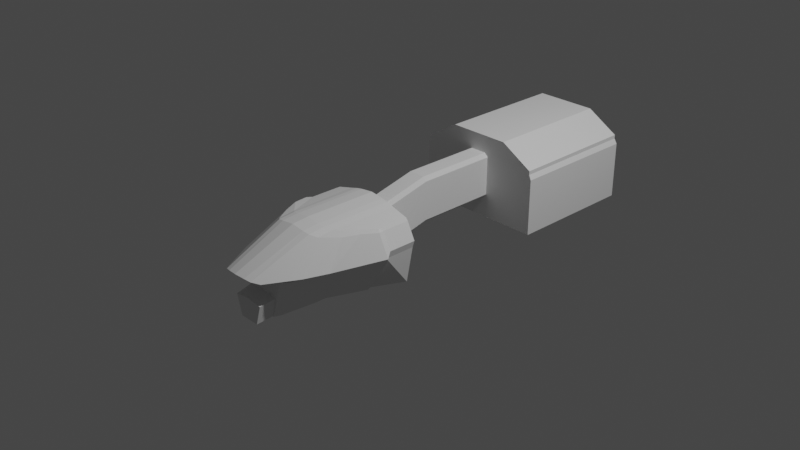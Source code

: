 # Source: Nok.blend  (saved by Blender 3.1.7; exported with 4.5.12 LTS)
import bpy
from mathutils import Matrix  # noqa: F401  (used for matrix-valued properties, if any)

bpy.ops.wm.read_factory_settings(use_empty=True)
scene = bpy.context.scene
scene.name = 'Scene'

# ---- collections
col_collection = bpy.data.collections.new('Collection'); scene.collection.children.link(col_collection)

# ---- world
world_world = bpy.data.worlds.new('World'); scene.world = world_world
world_world.use_nodes = True; world_world.node_tree.nodes.clear()
_N = world_world.node_tree.nodes; _L = world_world.node_tree.links
n0 = _N.new('ShaderNodeOutputWorld'); n0.name = 'World Output'; n0.location = (300, 300)
n1 = _N.new('ShaderNodeBackground'); n1.name = 'Background'; n1.location = (10, 300)
n1.inputs[0].default_value = (0.05088, 0.05088, 0.05088, 1.0)
_L.new(n1.outputs[0], n0.inputs[0])
n0.is_active_output = True
world_world.color = (0.05088, 0.05088, 0.05088)
world_world.use_sun_shadow = False
world_world.sun_shadow_jitter_overblur = 0.0

# ---- cameras
cam_camera = bpy.data.cameras.new('Camera')
cam_camera.clip_end = 100.0
cam_camera.ortho_scale = 7.314

# ---- lights
light_light = bpy.data.lights.new('Light', 'POINT')
light_light.transmission_factor = 0.0
light_light.energy = 1000.0
light_light.shadow_soft_size = 0.1
light_light.shadow_maximum_resolution = 0.006
light_light.use_absolute_resolution = True

# ---- meshes
me_object001 = bpy.data.meshes.new('Object001')
me_object001.from_pydata([(-2.058, 0.438, 0.7355), (-2.453, 0.8558, 0.1637), (-3.056, 0.3542, 0.2015), (-1.447, 0.9583, 0.6544), (-2.057, 1.013, 0.1508), (-3.088, 0.2201, 0.2329), (-3.114, 5.96e-08, 0.2572), (-2.077, 0.2989, 0.7651), (-1.698, 0.8157, 0.6504), (-1.784, 0.438, 0.767), (-1.803, 0.299, 0.7968), (-1.706, 0.5666, 0.7146), (-1.98, 0.5666, 0.6831), (-1.802, 5.96e-08, 0.8335), (-1.105, 0.9726, 0.618), (-1.167, 1.077, 0.6001), (-0.5641, 0.1864, 0.5546), (-0.5641, 0.2689, 0.4722), (-2.958, 0.4869, 0.1541), (-2.575, 0.4624, 0.1507), (-2.607, 0.2887, 0.1821), (-2.634, 5.96e-08, 0.2068), (-2.575, 0.4624, 0.1225), (-2.477, 0.6344, 0.1033), (-2.477, 0.6344, 0.07515), (-2.658, 0.4613, 0.09542), (-2.658, 0.2865, 0.1269), (-2.607, 0.2887, 0.154), (-2.634, 5.96e-08, 0.1786), (-1.968, 0.8845, 0.05763), (-1.778, 1.042, 0.04478), (-1.152, 1.257, 0.03348), (-2.542, 0.6344, 0.04807), (-2.658, 0.2862, -0.759), (-2.658, 0.5399, 0.06818), (-2.542, 0.3253, -0.7672), (-1.968, 0.4028, -0.7672), (-2.658, 5.96e-08, -0.2838), (-2.658, 5.96e-08, 0.1515), (-1.046, 1.201, 0.2045), (-1.168, 1.313, 0.1363), (-1.053, 1.016, 0.5656), (-1.106, 1.208, 0.1542), (-2.658, 0.2704, -0.7475), (-2.658, 0.3807, -0.326), (-2.922, 0.3488, -0.3853), (-2.922, 0.2218, -0.8068), (-2.922, 5.96e-08, -0.3431), (-1.778, 0.4029, -0.7672), (-1.09, 0.6742, -0.7672), (-1.152, 0.7176, -0.7672), (-1.09, 1.153, 0.05142), (-0.5641, 0.2689, -0.3853), (-0.5641, 0.1864, -0.4677), (-2.077, 5.96e-08, 0.8015), (-0.5641, -0.1864, 0.5546), (-2.058, -0.438, 0.7355), (-2.453, -0.8558, 0.1637), (-3.056, -0.3542, 0.2015), (-1.447, -0.9583, 0.6544), (-2.057, -1.013, 0.1508), (-3.088, -0.2201, 0.2329), (-2.077, -0.2989, 0.7651), (-1.698, -0.8157, 0.6504), (-1.784, -0.438, 0.767), (-1.803, -0.299, 0.7968), (-1.706, -0.5666, 0.7146), (-1.98, -0.5666, 0.6831), (-1.105, -0.9726, 0.618), (-1.167, -1.077, 0.6001), (-0.5641, -0.2689, 0.4722), (-2.958, -0.4869, 0.1541), (-2.575, -0.4624, 0.1507), (-2.607, -0.2887, 0.1821), (-2.575, -0.4624, 0.1225), (-2.477, -0.6344, 0.1033), (-2.477, -0.6344, 0.07515), (-2.658, -0.4613, 0.09542), (-2.658, -0.2865, 0.1269), (-2.607, -0.2887, 0.154), (-1.968, -0.8845, 0.05763), (-1.778, -1.042, 0.04478), (-1.152, -1.257, 0.03348), (-2.542, -0.6344, 0.04807), (-2.658, -0.2862, -0.759), (-2.658, -0.5399, 0.06818), (-2.542, -0.3253, -0.7672), (-1.968, -0.4028, -0.7672), (-1.046, -1.201, 0.2045), (-1.168, -1.313, 0.1363), (-1.053, -1.016, 0.5656), (-1.106, -1.208, 0.1542), (-2.658, -0.2704, -0.7475), (-2.658, -0.3807, -0.326), (-2.922, -0.3488, -0.3853), (-2.922, -0.2218, -0.8068), (-1.778, -0.4028, -0.7672), (-1.09, -0.6742, -0.7672), (-1.152, -0.7176, -0.7672), (-1.09, -1.153, 0.05142), (-0.5641, -0.2689, -0.3853), (-0.5641, -0.1864, -0.4677), (-0.5641, 1.201, 0.2045), (-0.5641, 1.016, 0.5656), (-0.5641, 0.299, 0.7968), (-0.5641, 0.438, 0.767), (-0.5641, 5.96e-08, 0.8335), (-0.5641, 0.9952, -0.7672), (-0.5641, 1.153, 0.05142), (-0.5641, 0.9726, 0.618), (-0.5641, 0.6159, 0.7146), (-0.5641, -1.016, 0.5656), (-0.5641, -1.201, 0.2045), (-0.5641, -0.299, 0.7968), (-0.5641, -0.438, 0.767), (-0.5641, -0.9952, -0.7672), (-0.5641, -1.153, 0.05142), (-0.5641, -0.9726, 0.618), (-0.5641, -0.6159, 0.7146), (1.772, 1.426, 0.8096), (1.772, 0.6912, 1.23), (3.989, 1.408, 0.8093), (3.989, 0.6884, 1.23), (0.3819, 0.1864, 0.8428), (0.3819, 0.2689, 0.7604), (1.772, 0.1864, 0.8428), (0.3819, 0.2689, -0.0971), (0.3819, 0.1864, -0.1795), (3.989, 1.408, 0.726), (1.772, 1.426, 0.7263), (3.989, 1.474, 0.619), (1.772, 1.474, -0.6285), (1.772, 1.474, 0.619), (3.989, 1.474, -0.6285), (1.772, 0.1864, -0.1795), (1.772, 0.2689, -0.0971), (1.772, 0.2689, 0.7604), (1.772, -0.6912, 1.23), (1.772, -1.426, 0.8096), (3.989, -0.6884, 1.23), (3.989, -1.408, 0.8093), (0.3819, -0.1864, 0.8428), (1.772, -0.1864, 0.8428), (0.3819, -0.2689, -0.0971), (0.3819, -0.2689, 0.7604), (0.3819, -0.1864, -0.1795), (3.989, -1.408, 0.726), (1.772, -1.426, 0.7263), (3.989, -1.474, 0.619), (3.989, -1.474, -0.6285), (1.772, -1.474, 0.619), (1.772, -1.474, -0.6285), (1.772, -0.1864, -0.1795), (1.772, -0.2689, 0.7604), (1.772, -0.2689, -0.0971), (3.989, -0.5406, -0.6285), (3.989, 0.5406, -0.6285), (3.989, 0.5406, 0.6637), (3.989, -0.5406, 0.6637)], [], [(110, 11, 14, 109), (20, 27, 22, 19), (7, 2, 0), (5, 2, 7), (3, 8, 4), (105, 9, 11, 110), (104, 10, 9, 105), (32, 24, 34), (25, 22, 26), (27, 26, 22), (26, 27, 38), (28, 38, 27), (34, 33, 32), (23, 18, 2, 19), (36, 29, 35), (36, 48, 29), (30, 29, 48), (48, 50, 30), (31, 30, 50), (41, 15, 40, 39), (31, 51, 42, 40), (109, 14, 41, 103), (15, 41, 14), (50, 49, 31), (51, 31, 49), (39, 40, 42), (49, 107, 51), (108, 51, 107), (15, 14, 11, 3), (12, 11, 9, 0), (10, 7, 0, 9), (1, 4, 8), (8, 3, 11, 12), (39, 102, 103, 41), (5, 20, 19, 2), (6, 21, 20, 5), (22, 25, 34, 24), (35, 29, 32, 33), (18, 1, 8, 12, 0, 2), (106, 13, 10, 104), (37, 47, 45, 44), (51, 108, 102, 39), (46, 43, 44, 45), (15, 3, 4, 40), (21, 28, 27, 20), (24, 23, 19, 22), (13, 54, 7, 10), (29, 30, 31, 40, 4), (32, 29, 24), (29, 4, 23), (24, 29, 23), (23, 4, 1), (1, 18, 23), (51, 39, 42), (118, 117, 68, 66), (73, 72, 74, 79), (62, 56, 58), (61, 62, 58), (59, 60, 63), (114, 118, 66, 64), (113, 114, 64, 65), (83, 85, 76), (77, 78, 74), (79, 74, 78), (78, 38, 79), (28, 79, 38), (85, 83, 84), (75, 72, 58, 71), (87, 86, 80), (87, 80, 96), (81, 96, 80), (96, 81, 98), (82, 98, 81), (90, 88, 89, 69), (82, 89, 91, 99), (117, 111, 90, 68), (69, 68, 90), (98, 82, 97), (99, 97, 82), (88, 91, 89), (97, 99, 115), (116, 115, 99), (69, 59, 66, 68), (67, 56, 64, 66), (65, 64, 56, 62), (57, 63, 60), (63, 67, 66, 59), (88, 90, 111, 112), (61, 58, 72, 73), (6, 61, 73, 21), (74, 76, 85, 77), (86, 84, 83, 80), (71, 58, 56, 67, 63, 57), (106, 113, 65, 13), (37, 93, 94, 47), (99, 88, 112, 116), (95, 94, 93, 92), (69, 89, 60, 59), (21, 73, 79, 28), (76, 74, 72, 75), (13, 65, 62, 54), (80, 60, 89, 82, 81), (83, 76, 80), (80, 75, 60), (76, 75, 80), (75, 57, 60), (57, 75, 71), (99, 91, 88), (46, 95, 92, 43), (45, 47, 94, 95, 46), (7, 54, 6, 5), (61, 6, 54, 62), (35, 33, 84, 86, 87, 96, 98, 97, 115, 107, 49, 50, 48, 36), (43, 92, 84, 33), (93, 85, 84, 92), (44, 43, 33, 34), (26, 38, 78, 77, 85, 93, 37, 44, 34, 25), (17, 103, 102), (17, 16, 104, 105), (16, 55, 106, 104), (53, 52, 108, 107), (17, 109, 103), (17, 110, 109), (17, 105, 110), (52, 17, 102, 108), (70, 112, 111), (55, 70, 114, 113), (101, 53, 107, 115), (100, 101, 115, 116), (70, 111, 117), (70, 117, 118), (70, 118, 114), (70, 100, 116, 112), (55, 113, 106), (154, 152, 145, 143), (53, 101, 145, 127), (123, 16, 17, 124), (124, 17, 52, 126, 135, 136), (122, 121, 128, 130, 133, 156, 157), (151, 131, 132, 134, 152, 150), (122, 120, 119, 121), (131, 151, 149, 155, 156, 133), (142, 153, 144, 141), (142, 141, 123, 125), (123, 141, 55, 16), (119, 129, 128, 121), (135, 126, 127, 134), (135, 134, 132, 129, 119, 120, 137, 138, 147, 150, 152, 154, 153, 142, 125, 136), (151, 150, 148, 149), (125, 123, 124, 136), (100, 70, 144, 153, 154, 143), (128, 129, 132, 130), (70, 55, 141, 144), (126, 52, 53, 127), (134, 127, 145, 152), (101, 100, 143, 145), (133, 130, 132, 131), (138, 140, 146, 147), (147, 146, 148, 150), (122, 139, 137, 120), (139, 140, 138, 137), (140, 139, 158, 155, 149, 148, 146), (139, 122, 157, 158)])
_uv = me_object001.uv_layers.new(name='UVMap')
_uv.uv.foreach_set('vector', [0.1446, 0.9803, 0.1443, 0.8443, 0.2266, 0.8145, 0.227, 0.9747, 0.7299, 0.6255, 0.7299, 0.6255, 0.6656, 0.6336, 0.6656, 0.6336, 0.5439, 0.3093, 0.7903, 0.0242, 0.5345, 0.3036, 0.8007, 0.02833, 0.7903, 0.0242, 0.5439, 0.3093, 0.4666, 0.2799, 0.5296, 0.257, 0.5949, 0.07195, 0.1158, 0.9827, 0.115, 0.6273, 0.1341, 0.6435, 0.1349, 0.9817, 0.0719, 0.9855, 0.0711, 0.6186, 0.1022, 0.6217, 0.103, 0.983, 0.6019, 0.6417, 0.6019, 0.6578, 0.6369, 0.6129, 0.666, 0.6129, 0.6656, 0.6336, 0.7307, 0.6129, 0.7299, 0.6255, 0.7307, 0.6129, 0.6656, 0.6336, 0.7307, 0.6129, 0.7299, 0.6255, 0.8368, 0.6129, 0.8368, 0.619, 0.8368, 0.6129, 0.7299, 0.6255, 0.1572, 0.009466, 0.009979, 0.009466, 0.1522, 0.03845, 0.6019, 0.6578, 0.6565, 0.5385, 0.6846, 0.5218, 0.6382, 0.6412, 0.007913, 0.1817, 0.1546, 0.1817, 0.007913, 0.03845, 0.007913, 0.1817, 0.007913, 0.2293, 0.1546, 0.1817, 0.1513, 0.2293, 0.1546, 0.1817, 0.007913, 0.2293, 0.007913, 0.2293, 0.007913, 0.3856, 0.1513, 0.2293, 0.1485, 0.3856, 0.1513, 0.2293, 0.007913, 0.3856, 0.2417, 0.8309, 0.2646, 0.8105, 0.3463, 0.8225, 0.3234, 0.8429, 0.1485, 0.3856, 0.153, 0.401, 0.331, 0.8271, 0.3539, 0.8067, 0.227, 0.9747, 0.2266, 0.8145, 0.2417, 0.8309, 0.2421, 0.9757, 0.2646, 0.8105, 0.2417, 0.8309, 0.2266, 0.8145, 0.007913, 0.3856, 0.007913, 0.401, 0.1485, 0.3856, 0.153, 0.401, 0.1485, 0.3856, 0.007913, 0.401, 0.3234, 0.8429, 0.3539, 0.8067, 0.331, 0.8271, 0.007913, 0.401, 0.007913, 0.5323, 0.153, 0.401, 0.153, 0.5323, 0.153, 0.401, 0.007913, 0.5323, 0.2495, 0.7942, 0.2266, 0.8145, 0.1443, 0.8443, 0.219, 0.7122, 0.1379, 0.5635, 0.1341, 0.6435, 0.115, 0.6273, 0.1188, 0.5473, 0.0711, 0.6186, 0.5423, 0.3334, 0.106, 0.5418, 0.1022, 0.6217, 0.6965, 0.02694, 0.5949, 0.07195, 0.5296, 0.257, 0.1913, 0.6417, 0.219, 0.7122, 0.1341, 0.6435, 0.1379, 0.5635, 0.3234, 0.8429, 0.3237, 0.9858, 0.2421, 0.9757, 0.2417, 0.8309, 0.7553, 0.5062, 0.7299, 0.6255, 0.6656, 0.6336, 0.7057, 0.5142, 0.8368, 0.4997, 0.8368, 0.619, 0.7299, 0.6255, 0.7553, 0.5062, 0.6382, 0.6412, 0.666, 0.6129, 0.6369, 0.6129, 0.6019, 0.6578, 0.007913, 0.03845, 0.1546, 0.1817, 0.1522, 0.03845, 0.009979, 0.009466, 0.6565, 0.5385, 0.6965, 0.02694, 0.1913, 0.6417, 0.1379, 0.5635, 0.5345, 0.3036, 0.6846, 0.5218, 0.008405, 0.9921, 0.007605, 0.6253, 0.0711, 0.6186, 0.0719, 0.9855, 0.9284, 0.4436, 0.8128, 0.3809, 0.8466, 0.3791, 0.9448, 0.427, 0.153, 0.401, 0.153, 0.5323, 0.3237, 0.9858, 0.3234, 0.8429, 0.8708, 0.3196, 0.9753, 0.3508, 0.9448, 0.427, 0.8466, 0.3791, 0.2495, 0.7942, 0.4666, 0.2799, 0.5878, 0.06434, 0.3463, 0.8225, 0.8368, 0.619, 0.8368, 0.619, 0.7299, 0.6255, 0.7299, 0.6255, 0.6019, 0.6578, 0.6019, 0.6578, 0.6382, 0.6412, 0.6382, 0.6412, 0.007605, 0.6253, 0.01143, 0.5453, 0.07487, 0.5387, 0.0711, 0.6186, 0.1546, 0.1817, 0.1513, 0.2293, 0.1485, 0.3856, 0.3539, 0.8067, 0.5878, 0.06434, 0.6019, 0.6417, 0.1546, 0.1817, 0.6019, 0.6578, 0.1546, 0.1817, 0.5878, 0.06434, 0.6019, 0.6578, 0.6019, 0.6578, 0.1546, 0.1817, 0.6019, 0.6578, 0.6019, 0.6578, 0.5878, 0.06434, 0.7266, 0.006319, 0.7266, 0.006319, 0.6565, 0.5385, 0.6019, 0.6578, 0.153, 0.401, 0.3234, 0.8429, 0.331, 0.8271, 0.1446, 0.9803, 0.227, 0.9747, 0.2266, 0.8145, 0.1443, 0.8443, 0.7299, 0.6255, 0.6656, 0.6336, 0.6656, 0.6336, 0.7299, 0.6255, 0.5439, 0.3093, 0.5345, 0.3036, 0.7903, 0.0242, 0.8007, 0.02833, 0.5439, 0.3093, 0.7903, 0.0242, 0.4666, 0.2799, 0.5949, 0.07195, 0.5296, 0.257, 0.1158, 0.9827, 0.1349, 0.9817, 0.1341, 0.6435, 0.115, 0.6273, 0.0719, 0.9855, 0.103, 0.983, 0.1022, 0.6217, 0.0711, 0.6186, 0.6019, 0.6417, 0.6369, 0.6129, 0.6019, 0.6578, 0.666, 0.6129, 0.7307, 0.6129, 0.6656, 0.6336, 0.7299, 0.6255, 0.6656, 0.6336, 0.7307, 0.6129, 0.7307, 0.6129, 0.8368, 0.6129, 0.7299, 0.6255, 0.8368, 0.619, 0.7299, 0.6255, 0.8368, 0.6129, 0.1572, 0.009466, 0.1522, 0.03845, 0.009979, 0.009466, 0.6019, 0.6578, 0.6382, 0.6412, 0.6846, 0.5218, 0.6565, 0.5385, 0.007913, 0.1817, 0.007913, 0.03845, 0.1546, 0.1817, 0.007913, 0.1817, 0.1546, 0.1817, 0.007913, 0.2293, 0.1513, 0.2293, 0.007913, 0.2293, 0.1546, 0.1817, 0.007913, 0.2293, 0.1513, 0.2293, 0.007913, 0.3856, 0.1485, 0.3856, 0.007913, 0.3856, 0.1513, 0.2293, 0.2417, 0.8309, 0.3234, 0.8429, 0.3463, 0.8225, 0.2646, 0.8105, 0.1485, 0.3856, 0.3539, 0.8067, 0.331, 0.8271, 0.153, 0.401, 0.227, 0.9747, 0.2421, 0.9757, 0.2417, 0.8309, 0.2266, 0.8145, 0.2646, 0.8105, 0.2266, 0.8145, 0.2417, 0.8309, 0.007913, 0.3856, 0.1485, 0.3856, 0.007913, 0.401, 0.153, 0.401, 0.007913, 0.401, 0.1485, 0.3856, 0.3234, 0.8429, 0.331, 0.8271, 0.3539, 0.8067, 0.007913, 0.401, 0.153, 0.401, 0.007913, 0.5323, 0.153, 0.5323, 0.007913, 0.5323, 0.153, 0.401, 0.2495, 0.7942, 0.219, 0.7122, 0.1443, 0.8443, 0.2266, 0.8145, 0.1379, 0.5635, 0.1188, 0.5473, 0.115, 0.6273, 0.1341, 0.6435, 0.0711, 0.6186, 0.1022, 0.6217, 0.106, 0.5418, 0.5423, 0.3334, 0.6965, 0.02694, 0.5296, 0.257, 0.5949, 0.07195, 0.1913, 0.6417, 0.1379, 0.5635, 0.1341, 0.6435, 0.219, 0.7122, 0.3234, 0.8429, 0.2417, 0.8309, 0.2421, 0.9757, 0.3237, 0.9858, 0.7553, 0.5062, 0.7057, 0.5142, 0.6656, 0.6336, 0.7299, 0.6255, 0.8368, 0.4997, 0.7553, 0.5062, 0.7299, 0.6255, 0.8368, 0.619, 0.6382, 0.6412, 0.6019, 0.6578, 0.6369, 0.6129, 0.666, 0.6129, 0.007913, 0.03845, 0.009979, 0.009466, 0.1522, 0.03845, 0.1546, 0.1817, 0.6565, 0.5385, 0.6846, 0.5218, 0.5345, 0.3036, 0.1379, 0.5635, 0.1913, 0.6417, 0.6965, 0.02694, 0.008405, 0.9921, 0.0719, 0.9855, 0.0711, 0.6186, 0.007605, 0.6253, 0.9284, 0.4436, 0.9448, 0.427, 0.8466, 0.3791, 0.8128, 0.3809, 0.153, 0.401, 0.3234, 0.8429, 0.3237, 0.9858, 0.153, 0.5323, 0.8708, 0.3196, 0.8466, 0.3791, 0.9448, 0.427, 0.9753, 0.3508, 0.2495, 0.7942, 0.3463, 0.8225, 0.5878, 0.06434, 0.4666, 0.2799, 0.8368, 0.619, 0.7299, 0.6255, 0.7299, 0.6255, 0.8368, 0.619, 0.6019, 0.6578, 0.6382, 0.6412, 0.6382, 0.6412, 0.6019, 0.6578, 0.007605, 0.6253, 0.0711, 0.6186, 0.07487, 0.5387, 0.01143, 0.5453, 0.1546, 0.1817, 0.5878, 0.06434, 0.3539, 0.8067, 0.1485, 0.3856, 0.1513, 0.2293, 0.6019, 0.6417, 0.6019, 0.6578, 0.1546, 0.1817, 0.1546, 0.1817, 0.6019, 0.6578, 0.5878, 0.06434, 0.6019, 0.6578, 0.6019, 0.6578, 0.1546, 0.1817, 0.6019, 0.6578, 0.7266, 0.006319, 0.5878, 0.06434, 0.7266, 0.006319, 0.6019, 0.6578, 0.6565, 0.5385, 0.153, 0.401, 0.331, 0.8271, 0.3234, 0.8429, 0.8708, 0.3196, 0.8708, 0.3196, 0.9753, 0.3508, 0.9753, 0.3508, 0.8466, 0.3791, 0.8128, 0.3809, 0.8466, 0.3791, 0.8708, 0.3196, 0.8708, 0.3196, 0.5439, 0.3093, 0.01143, 0.5453, 0.8368, 0.4997, 0.8007, 0.02833, 0.7553, 0.5062, 0.8368, 0.4997, 0.01143, 0.5453, 0.07487, 0.5387, 0.007913, 0.03845, 0.009979, 0.009466, 0.009979, 0.009466, 0.007913, 0.03845, 0.007913, 0.1817, 0.007913, 0.2293, 0.007913, 0.3856, 0.007913, 0.401, 0.007913, 0.5323, 0.007913, 0.5323, 0.007913, 0.401, 0.007913, 0.3856, 0.007913, 0.2293, 0.007913, 0.1817, 0.9753, 0.3508, 0.9753, 0.3508, 0.009979, 0.009466, 0.009979, 0.009466, 0.9448, 0.427, 0.1572, 0.009466, 0.009979, 0.009466, 0.9753, 0.3508, 0.9448, 0.427, 0.9753, 0.3508, 0.009979, 0.009466, 0.1572, 0.009466, 0.7307, 0.6129, 0.8368, 0.6129, 0.7307, 0.6129, 0.666, 0.6129, 0.6369, 0.6129, 0.9448, 0.427, 0.9284, 0.4436, 0.9448, 0.427, 0.1572, 0.009466, 0.666, 0.6129, 0.1913, 0.9083, 0.2421, 0.9757, 0.3237, 0.9858, 0.1085, 0.9092, 0.09066, 0.9131, 0.0719, 0.9855, 0.103, 0.983, 0.09066, 0.9131, 0.06862, 0.9192, 0.008405, 0.9921, 0.0719, 0.9855, 0.04691, 0.5745, 0.178, 0.76, 0.153, 0.5323, 0.007913, 0.5323, 0.1972, 0.9016, 0.227, 0.9747, 0.2421, 0.9757, 0.1379, 0.9018, 0.1349, 0.9817, 0.227, 0.9747, 0.1085, 0.9092, 0.103, 0.983, 0.1349, 0.9817, 0.178, 0.76, 0.1993, 0.8102, 0.3237, 0.9858, 0.153, 0.5323, 0.1999, 0.8102, 0.3237, 0.9858, 0.2421, 0.9757, 0.09321, 0.9129, 0.1127, 0.909, 0.1158, 0.9827, 0.0719, 0.9855, 0.04702, 0.5745, 0.04691, 0.5745, 0.007913, 0.5323, 0.007913, 0.5323, 0.1785, 0.7599, 0.04702, 0.5745, 0.007913, 0.5323, 0.153, 0.5323, 0.1933, 0.908, 0.2421, 0.9757, 0.227, 0.9747, 0.1988, 0.9014, 0.227, 0.9747, 0.1446, 0.9803, 0.1424, 0.9014, 0.1446, 0.9803, 0.1158, 0.9827, 0.1999, 0.8102, 0.1785, 0.7599, 0.153, 0.5323, 0.3237, 0.9858, 0.09321, 0.9129, 0.0719, 0.9855, 0.008405, 0.9921, 0.4661, 0.2428, 0.4646, 0.2659, 0.7427, 0.2669, 0.7437, 0.2427, 0.9359, 0.3224, 0.9359, 0.3224, 0.7427, 0.2669, 0.7427, 0.2669, 0.7444, 0.04655, 0.936, 0.1011, 0.9352, 0.1261, 0.7437, 0.06921, 0.7437, 0.06921, 0.9352, 0.1261, 0.9359, 0.2998, 0.7437, 0.2427, 0.4661, 0.2428, 0.4668, 0.06935, 0.255, 0.3083, 0.1373, 0.2396, 0.1373, 0.226, 0.1266, 0.2086, 0.1266, 0.004964, 0.1266, 0.004964, 0.1908, 0.1566, 0.1266, 0.004964, 0.1266, 0.004964, 0.1266, 0.2086, 0.3371, 0.07825, 0.3357, 0.07499, 0.1266, 0.2086, 0.4026, 0.9239, 0.3392, 0.8938, 0.315, 0.6486, 0.3777, 0.6718, 0.6142, 0.3134, 0.6142, 0.3134, 0.1234, 0.3134, 0.1234, 0.3134, 0.1234, 0.3134, 0.1234, 0.3134, 0.4681, 0.04548, 0.4668, 0.06935, 0.7437, 0.06921, 0.7444, 0.04655, 0.4681, 0.04548, 0.7444, 0.04655, 0.7444, 0.04655, 0.4681, 0.04548, 0.7444, 0.04655, 0.7444, 0.04655, 0.936, 0.1011, 0.936, 0.1011, 0.0136, 0.644, 0.01404, 0.6176, 0.7119, 0.6178, 0.3959, 0.6474, 0.4661, 0.2428, 0.7437, 0.2427, 0.7427, 0.2669, 0.4646, 0.2659, 0.3236, 0.0917, 0.3357, 0.07499, 0.1266, 0.2086, 0.1344, 0.2261, 0.1344, 0.2397, 0.2545, 0.3084, 0.2545, 0.3084, 0.1344, 0.2397, 0.1344, 0.2261, 0.1266, 0.2086, 0.3371, 0.07825, 0.3236, 0.0917, 0.3236, 0.2317, 0.3371, 0.2451, 0.3371, 0.2451, 0.3236, 0.2317, 0.731, 0.9794, 0.9823, 0.9794, 0.9823, 0.3993, 0.731, 0.3993, 0.4681, 0.04548, 0.7444, 0.04655, 0.7437, 0.06921, 0.4668, 0.06935, 0.9359, 0.2998, 0.9352, 0.1261, 0.7437, 0.06921, 0.4668, 0.06935, 0.4661, 0.2428, 0.7437, 0.2427, 0.3148, 0.6221, 0.01404, 0.6176, 0.01367, 0.5809, 0.1413, 0.5772, 0.9352, 0.1261, 0.936, 0.1011, 0.7444, 0.04655, 0.7437, 0.06921, 0.7437, 0.2427, 0.9359, 0.2998, 0.9359, 0.3224, 0.7427, 0.2669, 0.4646, 0.2659, 0.7427, 0.2669, 0.7427, 0.2669, 0.4646, 0.2659, 0.9359, 0.3224, 0.9359, 0.2998, 0.7437, 0.2427, 0.7427, 0.2669, 0.731, 0.3993, 0.9823, 0.8736, 0.9823, 0.9794, 0.731, 0.9794, 0.315, 0.6486, 0.7129, 0.6444, 0.3148, 0.6221, 0.01404, 0.6176, 0.01404, 0.6176, 0.3148, 0.6221, 0.1413, 0.5772, 0.01367, 0.5809, 0.7204, 0.9106, 0.4026, 0.9239, 0.01796, 0.9125, 0.3211, 0.924, 0.3836, 0.8938, 0.3959, 0.6474, 0.3346, 0.6719, 0.3211, 0.924, 0.1373, 0.2396, 0.255, 0.3083, 0.1908, 0.1566, 0.1266, 0.004964, 0.1266, 0.004964, 0.1266, 0.2086, 0.1373, 0.226, 0.255, 0.3083, 0.255, 0.3083, 0.1908, 0.1566, 0.1908, 0.1566])
me_object001.use_remesh_fix_poles = True
me_object001.use_remesh_preserve_attributes = False
me_object001.use_mirror_x = True
me_object001.update()
me_object001.normals_split_custom_set([tuple(v) for v in zip(*[iter([0.007361, -0.251, -0.968, 0.007361, -0.251, -0.968, 0.007361, -0.251, -0.968, 0.007361, -0.251, -0.968, 0.983, -0.1835, 0.0, 0.983, -0.1835, 0.0, 0.983, -0.1835, 0.0, 0.983, -0.1835, 0.0, 0.4736, -0.2447, -0.8461, 0.4736, -0.2447, -0.8461, 0.4736, -0.2447, -0.8461, 0.462, -0.3069, -0.8321, 0.462, -0.3069, -0.8321, 0.462, -0.3069, -0.8321, 0.4104, -0.7076, -0.5752, 0.4104, -0.7076, -0.5752, 0.4104, -0.7076, -0.5752, 0.006791, -0.325, -0.9457, 0.006791, -0.325, -0.9457, 0.006791, -0.325, -0.9457, 0.006791, -0.325, -0.9457, 3.537e-07, -0.2097, -0.9778, 3.537e-07, -0.2097, -0.9778, 3.537e-07, -0.2097, -0.9778, 3.537e-07, -0.2097, -0.9778, 0.3204, -0.5568, -0.7664, 0.3204, -0.5568, -0.7664, 0.3204, -0.5568, -0.7664, 0.3069, -0.1685, -0.9367, 0.3069, -0.1685, -0.9367, 0.3069, -0.1685, -0.9367, 0.4643, -0.2409, -0.8523, 0.4643, -0.2409, -0.8523, 0.4643, -0.2409, -0.8523, 0.4711, -0.07557, -0.8788, 0.4711, -0.07557, -0.8788, 0.4711, -0.07557, -0.8788, 0.736, -0.124, -0.6655, 0.736, -0.124, -0.6655, 0.736, -0.124, -0.6655, 0.6381, -0.7361, 0.2258, 0.6381, -0.7361, 0.2258, 0.6381, -0.7361, 0.2258, 0.02662, 0.2811, 0.9593, 0.02662, 0.2811, 0.9593, 0.02662, 0.2811, 0.9593, 0.02662, 0.2811, 0.9593, 0.1158, -0.8577, 0.5009, 0.1158, -0.8577, 0.5009, 0.1158, -0.8577, 0.5009, 0.00029, -0.8635, 0.5043, 0.00029, -0.8635, 0.5043, 0.00029, -0.8635, 0.5043, 0.5688, -0.6463, 0.5088, 0.5688, -0.6463, 0.5088, 0.5688, -0.6463, 0.5088, 0.3675, -0.7308, 0.5753, 0.3675, -0.7308, 0.5753, 0.3675, -0.7308, 0.5753, 0.2832, -0.7953, 0.5361, 0.2832, -0.7953, 0.5361, 0.2832, -0.7953, 0.5361, -0.507, -0.7666, -0.3941, -0.507, -0.7666, -0.3941, -0.507, -0.7666, -0.3941, -0.507, -0.7666, -0.3941, -0.8642, -0.4872, 0.1257, -0.8642, -0.4872, 0.1257, -0.8642, -0.4872, 0.1257, -0.8642, -0.4872, 0.1257, 1.489e-07, -0.7698, -0.6383, 1.489e-07, -0.7698, -0.6383, 1.489e-07, -0.7698, -0.6383, 1.489e-07, -0.7698, -0.6383, -0.4592, -0.4056, -0.7904, -0.4592, -0.4056, -0.7904, -0.4592, -0.4056, -0.7904, -0.5041, -0.7161, 0.4827, -0.5041, -0.7161, 0.4827, -0.5041, -0.7161, 0.4827, -0.85, -0.4548, 0.2658, -0.85, -0.4548, 0.2658, -0.85, -0.4548, 0.2658, -0.6388, -0.2515, 0.7271, -0.6388, -0.2515, 0.7271, -0.6388, -0.2515, 0.7271, 0.4661, -0.7639, 0.4464, 0.4661, -0.7639, 0.4464, 0.4661, -0.7639, 0.4464, 1.699e-08, -0.982, 0.1888, 1.699e-08, -0.982, 0.1888, 1.699e-08, -0.982, 0.1888, -0.1004, -0.1156, -0.9882, -0.1004, -0.1156, -0.9882, -0.1004, -0.1156, -0.9882, -0.1004, -0.1156, -0.9882, 0.103, -0.4281, -0.8978, 0.103, -0.4281, -0.8978, 0.103, -0.4281, -0.8978, 0.103, -0.4281, -0.8978, 0.1116, -0.2221, -0.9686, 0.1116, -0.2221, -0.9686, 0.1116, -0.2221, -0.9686, 0.1116, -0.2221, -0.9686, 0.2993, -0.7938, -0.5294, 0.2993, -0.7938, -0.5294, 0.2993, -0.7938, -0.5294, 0.1328, -0.2513, -0.9588, 0.1328, -0.2513, -0.9588, 0.1328, -0.2513, -0.9588, 0.1328, -0.2513, -0.9588, 2.287e-07, -0.8898, -0.4564, 2.287e-07, -0.8898, -0.4564, 2.287e-07, -0.8898, -0.4564, 2.287e-07, -0.8898, -0.4564, 0.06944, 0.1857, 0.9802, 0.06944, 0.1857, 0.9802, 0.06944, 0.1857, 0.9802, 0.06944, 0.1857, 0.9802, 0.09835, 0.08508, 0.9915, 0.09835, 0.08508, 0.9915, 0.09835, 0.08508, 0.9915, 0.09835, 0.08508, 0.9915, 0.2474, -0.3635, -0.8981, 0.2474, -0.3635, -0.8981, 0.2474, -0.3635, -0.8981, 0.2474, -0.3635, -0.8981, 0.3644, -0.8708, 0.3301, 0.3644, -0.8708, 0.3301, 0.3644, -0.8708, 0.3301, 0.3644, -0.8708, 0.3301, 0.4265, -0.5656, -0.7058, 0.4265, -0.5656, -0.7058, 0.4265, -0.5656, -0.7058, 0.4265, -0.5656, -0.7058, 0.4265, -0.5656, -0.7058, 0.4265, -0.5656, -0.7058, 9.482e-08, -0.1218, -0.9926, 9.482e-08, -0.1218, -0.9926, 9.482e-08, -0.1218, -0.9926, 9.482e-08, -0.1218, -0.9926, 0.2242, -0.1121, -0.9681, 0.2242, -0.1121, -0.9681, 0.2242, -0.1121, -0.9681, 0.2242, -0.1121, -0.9681, 1.4e-07, -0.9531, 0.3027, 1.4e-07, -0.9531, 0.3027, 1.4e-07, -0.9531, 0.3027, 1.4e-07, -0.9531, 0.3027, 0.08549, -0.9591, 0.27, 0.08549, -0.9591, 0.27, 0.08549, -0.9591, 0.27, 0.08549, -0.9591, 0.27, 0.2806, -0.8558, -0.4346, 0.2806, -0.8558, -0.4346, 0.2806, -0.8558, -0.4346, 0.2806, -0.8558, -0.4346, 0.9958, -0.09102, 0.0, 0.9958, -0.09102, 0.0, 0.9958, -0.09102, 0.0, 0.9958, -0.09102, 0.0, 0.8698, -0.4935, -6.682e-07, 0.8698, -0.4935, -6.682e-07, 0.8698, -0.4935, -6.682e-07, 0.8698, -0.4935, -6.682e-07, 0.1145, -0.1204, -0.9861, 0.1145, -0.1204, -0.9861, 0.1145, -0.1204, -0.9861, 0.1145, -0.1204, -0.9861, 0.3076, -0.7471, 0.5893, 0.3076, -0.7471, 0.5893, 0.3076, -0.7471, 0.5893, 0.3076, -0.7471, 0.5893, 0.3076, -0.7471, 0.5893, 0.2939, -0.6475, -0.7031, 0.2939, -0.6475, -0.7031, 0.2939, -0.6475, -0.7031, 0.2856, -0.4242, 0.8593, 0.2856, -0.4242, 0.8593, 0.2856, -0.4242, 0.8593, 0.441, -0.8975, -3.727e-06, 0.441, -0.8975, -3.727e-06, 0.441, -0.8975, -3.727e-06, 0.1406, -0.275, 0.9511, 0.1406, -0.275, 0.9511, 0.1406, -0.275, 0.9511, 0.1849, -0.2777, 0.9427, 0.1849, -0.2777, 0.9427, 0.1849, -0.2777, 0.9427, -0.4125, -0.8277, 0.3805, -0.4125, -0.8277, 0.3805, -0.4125, -0.8277, 0.3805, 0.007361, 0.251, -0.968, 0.007361, 0.251, -0.968, 0.007361, 0.251, -0.968, 0.007361, 0.251, -0.968, 0.983, 0.1834, 0.0, 0.983, 0.1834, 0.0, 0.983, 0.1834, 0.0, 0.983, 0.1834, 0.0, 0.4736, 0.2447, -0.8461, 0.4736, 0.2447, -0.8461, 0.4736, 0.2447, -0.8461, 0.462, 0.3069, -0.8321, 0.462, 0.3069, -0.8321, 0.462, 0.3069, -0.8321, 0.4104, 0.7076, -0.5752, 0.4104, 0.7076, -0.5752, 0.4104, 0.7076, -0.5752, 0.006791, 0.325, -0.9457, 0.006791, 0.325, -0.9457, 0.006791, 0.325, -0.9457, 0.006791, 0.325, -0.9457, 6.398e-07, 0.2097, -0.9778, 6.398e-07, 0.2097, -0.9778, 6.398e-07, 0.2097, -0.9778, 6.398e-07, 0.2097, -0.9778, 0.3204, 0.5568, -0.7664, 0.3204, 0.5568, -0.7664, 0.3204, 0.5568, -0.7664, 0.3069, 0.1685, -0.9367, 0.3069, 0.1685, -0.9367, 0.3069, 0.1685, -0.9367, 0.4643, 0.2409, -0.8523, 0.4643, 0.2409, -0.8523, 0.4643, 0.2409, -0.8523, 0.4711, 0.07557, -0.8788, 0.4711, 0.07557, -0.8788, 0.4711, 0.07557, -0.8788, 0.736, 0.124, -0.6655, 0.736, 0.124, -0.6655, 0.736, 0.124, -0.6655, 0.6381, 0.7361, 0.2258, 0.6381, 0.7361, 0.2258, 0.6381, 0.7361, 0.2258, 0.02662, -0.2811, 0.9593, 0.02662, -0.2811, 0.9593, 0.02662, -0.2811, 0.9593, 0.02662, -0.2811, 0.9593, 0.1158, 0.8577, 0.5009, 0.1158, 0.8577, 0.5009, 0.1158, 0.8577, 0.5009, 0.0002908, 0.8635, 0.5043, 0.0002908, 0.8635, 0.5043, 0.0002908, 0.8635, 0.5043, 0.5688, 0.6463, 0.5088, 0.5688, 0.6463, 0.5088, 0.5688, 0.6463, 0.5088, 0.3675, 0.7308, 0.5753, 0.3675, 0.7308, 0.5753, 0.3675, 0.7308, 0.5753, 0.2832, 0.7953, 0.5361, 0.2832, 0.7953, 0.5361, 0.2832, 0.7953, 0.5361, -0.507, 0.7666, -0.3941, -0.507, 0.7666, -0.3941, -0.507, 0.7666, -0.3941, -0.507, 0.7666, -0.3941, -0.8642, 0.4872, 0.1257, -0.8642, 0.4872, 0.1257, -0.8642, 0.4872, 0.1257, -0.8642, 0.4872, 0.1257, 7.978e-07, 0.7698, -0.6383, 7.978e-07, 0.7698, -0.6383, 7.978e-07, 0.7698, -0.6383, 7.978e-07, 0.7698, -0.6383, -0.4592, 0.4056, -0.7904, -0.4592, 0.4056, -0.7904, -0.4592, 0.4056, -0.7904, -0.5041, 0.7161, 0.4827, -0.5041, 0.7161, 0.4827, -0.5041, 0.7161, 0.4827, -0.85, 0.4548, 0.2658, -0.85, 0.4548, 0.2658, -0.85, 0.4548, 0.2658, -0.6388, 0.2515, 0.7271, -0.6388, 0.2515, 0.7271, -0.6388, 0.2515, 0.7271, 0.4661, 0.7639, 0.4464, 0.4661, 0.7639, 0.4464, 0.4661, 0.7639, 0.4464, 1.359e-06, 0.982, 0.1888, 1.359e-06, 0.982, 0.1888, 1.359e-06, 0.982, 0.1888, -0.1004, 0.1156, -0.9882, -0.1004, 0.1156, -0.9882, -0.1004, 0.1156, -0.9882, -0.1004, 0.1156, -0.9882, 0.103, 0.4281, -0.8978, 0.103, 0.4281, -0.8978, 0.103, 0.4281, -0.8978, 0.103, 0.4281, -0.8978, 0.1116, 0.2221, -0.9686, 0.1116, 0.2221, -0.9686, 0.1116, 0.2221, -0.9686, 0.1116, 0.2221, -0.9686, 0.2993, 0.7938, -0.5294, 0.2993, 0.7938, -0.5294, 0.2993, 0.7938, -0.5294, 0.1328, 0.2513, -0.9588, 0.1328, 0.2513, -0.9588, 0.1328, 0.2513, -0.9588, 0.1328, 0.2513, -0.9588, 1.096e-06, 0.8898, -0.4564, 1.096e-06, 0.8898, -0.4564, 1.096e-06, 0.8898, -0.4564, 1.096e-06, 0.8898, -0.4564, 0.06944, -0.1857, 0.9802, 0.06944, -0.1857, 0.9802, 0.06944, -0.1857, 0.9802, 0.06944, -0.1857, 0.9802, 0.09835, -0.08508, 0.9915, 0.09835, -0.08508, 0.9915, 0.09835, -0.08508, 0.9915, 0.09835, -0.08508, 0.9915, 0.2474, 0.3635, -0.8981, 0.2474, 0.3635, -0.8981, 0.2474, 0.3635, -0.8981, 0.2474, 0.3635, -0.8981, 0.3644, 0.8708, 0.3301, 0.3644, 0.8708, 0.3301, 0.3644, 0.8708, 0.3301, 0.3644, 0.8708, 0.3301, 0.4265, 0.5656, -0.7058, 0.4265, 0.5656, -0.7058, 0.4265, 0.5656, -0.7058, 0.4265, 0.5656, -0.7058, 0.4265, 0.5656, -0.7058, 0.4265, 0.5656, -0.7058, 1.997e-07, 0.1218, -0.9926, 1.997e-07, 0.1218, -0.9926, 1.997e-07, 0.1218, -0.9926, 1.997e-07, 0.1218, -0.9926, 0.2242, 0.1121, -0.9681, 0.2242, 0.1121, -0.9681, 0.2242, 0.1121, -0.9681, 0.2242, 0.1121, -0.9681, 1.259e-06, 0.9531, 0.3027, 1.259e-06, 0.9531, 0.3027, 1.259e-06, 0.9531, 0.3027, 1.259e-06, 0.9531, 0.3027, 0.08549, 0.9591, 0.27, 0.08549, 0.9591, 0.27, 0.08549, 0.9591, 0.27, 0.08549, 0.9591, 0.27, 0.2806, 0.8558, -0.4346, 0.2806, 0.8558, -0.4346, 0.2806, 0.8558, -0.4346, 0.2806, 0.8558, -0.4346, 0.9958, 0.09102, 0.0, 0.9958, 0.09102, 0.0, 0.9958, 0.09102, 0.0, 0.9958, 0.09102, 0.0, 0.8698, 0.4935, 0.0, 0.8698, 0.4935, 0.0, 0.8698, 0.4935, 0.0, 0.8698, 0.4935, 0.0, 0.1145, 0.1204, -0.9861, 0.1145, 0.1204, -0.9861, 0.1145, 0.1204, -0.9861, 0.1145, 0.1204, -0.9861, 0.3076, 0.7471, 0.5893, 0.3076, 0.7471, 0.5893, 0.3076, 0.7471, 0.5893, 0.3076, 0.7471, 0.5893, 0.3076, 0.7471, 0.5893, 0.2939, 0.6475, -0.7031, 0.2939, 0.6475, -0.7031, 0.2939, 0.6475, -0.7031, 0.2856, 0.4242, 0.8593, 0.2856, 0.4242, 0.8593, 0.2856, 0.4242, 0.8593, 0.441, 0.8975, -3.727e-06, 0.441, 0.8975, -3.727e-06, 0.441, 0.8975, -3.727e-06, 0.1406, 0.275, 0.9511, 0.1406, 0.275, 0.9511, 0.1406, 0.275, 0.9511, 0.1849, 0.2777, 0.9427, 0.1849, 0.2777, 0.9427, 0.1849, 0.2777, 0.9427, -0.4125, 0.8277, 0.3805, -0.4125, 0.8277, 0.3805, -0.4125, 0.8277, 0.3805, -0.2192, -8.213e-08, 0.9757, -0.2192, -8.213e-08, 0.9757, -0.2192, -8.213e-08, 0.9757, -0.2192, -8.213e-08, 0.9757, 1.0, -3.633e-08, 1.718e-06, 1.0, -3.633e-08, 1.718e-06, 1.0, -3.633e-08, 1.718e-06, 1.0, -3.633e-08, 1.718e-06, 1.0, -3.633e-08, 1.718e-06, 0.4654, -0.1254, -0.8762, 0.4654, -0.1254, -0.8762, 0.4654, -0.1254, -0.8762, 0.4654, -0.1254, -0.8762, 0.4654, 0.1254, -0.8762, 0.4654, 0.1254, -0.8762, 0.4654, 0.1254, -0.8762, 0.4654, 0.1254, -0.8762, 0.002182, -1.687e-07, 1.0, 0.002182, -1.687e-07, 1.0, 0.002182, -1.687e-07, 1.0, 0.002182, -1.687e-07, 1.0, 0.002182, -1.687e-07, 1.0, 0.002182, -1.687e-07, 1.0, 0.002182, -1.687e-07, 1.0, 0.002182, -1.687e-07, 1.0, 0.002182, -1.687e-07, 1.0, 0.002182, -1.687e-07, 1.0, 0.002182, -1.687e-07, 1.0, 0.002182, -1.687e-07, 1.0, 0.002182, -1.687e-07, 1.0, 0.002182, -1.687e-07, 1.0, 1.0, -2.531e-07, 0.0, 1.0, -2.531e-07, 0.0, 1.0, -2.531e-07, 0.0, 1.0, -2.531e-07, 0.0, 1.0, 1.693e-06, 1.053e-06, 1.0, 1.693e-06, 1.053e-06, 1.0, 1.693e-06, 1.053e-06, 1.0, 1.693e-06, 1.053e-06, 1.0, 0.0, 1.053e-06, 1.0, 0.0, 1.053e-06, 1.0, 0.0, 1.053e-06, 1.0, 0.0, 1.053e-06, 1.0, -1.841e-07, -7.481e-07, 1.0, -1.841e-07, -7.481e-07, 1.0, -1.841e-07, -7.481e-07, 1.0, -1.841e-07, -7.481e-07, 1.0, -1.841e-07, -7.481e-07, 1.0, -1.841e-07, -7.481e-07, 1.0, -1.841e-07, -7.481e-07, 1.0, -1.841e-07, -7.481e-07, 1.0, -1.841e-07, -7.481e-07, 1.0, -1.841e-07, -7.481e-07, -1.0, 3.114e-07, 2.705e-07, -1.0, 3.114e-07, 2.705e-07, -1.0, 3.114e-07, 2.705e-07, -1.0, 4.951e-07, 5.022e-07, -1.0, 4.951e-07, 5.022e-07, -1.0, 4.951e-07, 5.022e-07, -1.0, 4.951e-07, 5.022e-07, -1.0, 1.445e-07, 1.011e-06, -1.0, 1.445e-07, 1.011e-06, -1.0, 1.445e-07, 1.011e-06, -1.0, 1.445e-07, 1.011e-06, -1.0, 3.195e-07, 7.774e-08, -1.0, 3.195e-07, 7.774e-08, -1.0, 3.195e-07, 7.774e-08, -1.0, 3.195e-07, 7.774e-08, -1.0, 1.726e-07, 1.798e-07, -1.0, 1.726e-07, 1.798e-07, -1.0, 1.726e-07, 1.798e-07, -1.0, 1.863e-07, 5.315e-07, -1.0, 1.863e-07, 5.315e-07, -1.0, 1.863e-07, 5.315e-07, -1.0, 3.038e-07, 5.189e-07, -1.0, 3.038e-07, 5.189e-07, -1.0, 3.038e-07, 5.189e-07, -1.0, 1.305e-07, -6.718e-08, -1.0, 1.305e-07, -6.718e-08, -1.0, 1.305e-07, -6.718e-08, -1.0, 1.305e-07, -6.718e-08, -1.0, 4.152e-07, 4.282e-07, -1.0, 4.152e-07, 4.282e-07, -1.0, 4.152e-07, 4.282e-07, -1.0, 4.951e-08, 5.739e-07, -1.0, 4.951e-08, 5.739e-07, -1.0, 4.951e-08, 5.739e-07, -1.0, 4.951e-08, 5.739e-07, -1.0, 3.984e-07, 3.98e-07, -1.0, 3.984e-07, 3.98e-07, -1.0, 3.984e-07, 3.98e-07, -1.0, 3.984e-07, 3.98e-07, -1.0, 6.391e-07, -1.1e-09, -1.0, 6.391e-07, -1.1e-09, -1.0, 6.391e-07, -1.1e-09, -1.0, 6.391e-07, -1.1e-09, -1.0, 5.178e-07, -2.996e-07, -1.0, 5.178e-07, -2.996e-07, -1.0, 5.178e-07, -2.996e-07, -1.0, 4.346e-07, 5.124e-07, -1.0, 4.346e-07, 5.124e-07, -1.0, 4.346e-07, 5.124e-07, -1.0, 1.033e-06, 8.391e-07, -1.0, 1.033e-06, 8.391e-07, -1.0, 1.033e-06, 8.391e-07, -1.0, 5.056e-07, -9.311e-08, -1.0, 5.056e-07, -9.311e-08, -1.0, 5.056e-07, -9.311e-08, -1.0, 5.056e-07, -9.311e-08, -1.0, 7.301e-07, 8.164e-07, -1.0, 7.301e-07, 8.164e-07, -1.0, 7.301e-07, 8.164e-07, 9.197e-08, 0.7071, 0.7071, 9.197e-08, 0.7071, 0.7071, 9.197e-08, 0.7071, 0.7071, 9.197e-08, 0.7071, 0.7071, -0.2914, 4.547e-08, 0.9566, -0.2914, 4.547e-08, 0.9566, -0.2914, 4.547e-08, 0.9566, -0.2914, 4.547e-08, 0.9566, 0.2106, -0.6913, -0.6913, 0.2106, -0.6913, -0.6913, 0.2106, -0.6913, -0.6913, 0.2106, -0.6913, -0.6913, 2.043e-07, -1.0, -1.912e-07, 2.043e-07, -1.0, -1.912e-07, 2.043e-07, -1.0, -1.912e-07, 2.043e-07, -1.0, -1.912e-07, 2.043e-07, -1.0, -1.912e-07, 2.043e-07, -1.0, -1.912e-07, -1.0, 0.0, 0.0, -1.0, 0.0, 0.0, -1.0, 0.0, 0.0, -1.0, 0.0, 0.0, -1.0, 0.0, 0.0, -1.0, 0.0, 0.0, -1.0, 0.0, 0.0, 1.0, 0.0, -5.977e-07, 1.0, 0.0, -5.977e-07, 1.0, 0.0, -5.977e-07, 1.0, 0.0, -5.977e-07, 1.0, 0.0, -5.977e-07, 1.0, 0.0, -5.977e-07, -0.002468, -0.5005, -0.8657, -0.002468, -0.5005, -0.8657, -0.002468, -0.5005, -0.8657, -0.002468, -0.5005, -0.8657, -1.824e-08, 0.0, 1.0, -1.824e-08, 0.0, 1.0, -1.824e-08, 0.0, 1.0, -1.824e-08, 0.0, 1.0, -1.824e-08, 0.0, 1.0, -1.824e-08, 0.0, 1.0, 4.598e-08, 0.7071, -0.7071, 4.598e-08, 0.7071, -0.7071, 4.598e-08, 0.7071, -0.7071, 4.598e-08, 0.7071, -0.7071, 7.847e-08, 0.0, -1.0, 7.847e-08, 0.0, -1.0, 7.847e-08, 0.0, -1.0, 7.847e-08, 0.0, -1.0, 0.2914, -4.547e-08, -0.9566, 0.2914, -4.547e-08, -0.9566, 0.2914, -4.547e-08, -0.9566, 0.2914, -4.547e-08, -0.9566, -0.008027, -1.0, 2.582e-06, -0.008027, -1.0, 2.582e-06, -0.008027, -1.0, 2.582e-06, -0.008027, -1.0, 2.582e-06, 6.947e-08, -0.7071, 0.7071, 6.947e-08, -0.7071, 0.7071, 6.947e-08, -0.7071, 0.7071, 6.947e-08, -0.7071, 0.7071, 1.0, 0.0, 2.527e-07, 1.0, 0.0, 2.527e-07, 1.0, 0.0, 2.527e-07, 1.0, 0.0, 2.527e-07, 1.0, 0.0, 2.527e-07, 1.0, 0.0, 2.527e-07, 1.0, 0.0, 2.527e-07, 1.0, 0.0, 2.527e-07, 1.0, 0.0, 2.527e-07, 1.0, 0.0, 2.527e-07, 1.0, 0.0, 2.527e-07, 1.0, 0.0, 2.527e-07, 1.0, 0.0, 2.527e-07, 1.0, 0.0, 2.527e-07, 1.0, 0.0, 2.527e-07, 1.0, 0.0, 2.527e-07, 0.0, 1.0, -2.586e-07, 0.0, 1.0, -2.586e-07, 0.0, 1.0, -2.586e-07, 0.0, 1.0, -2.586e-07, 3.452e-08, -0.7071, -0.7071, 3.452e-08, -0.7071, -0.7071, 3.452e-08, -0.7071, -0.7071, 3.452e-08, -0.7071, -0.7071, 1.958e-07, 1.0, -1.042e-07, 1.958e-07, 1.0, -1.042e-07, 1.958e-07, 1.0, -1.042e-07, 1.958e-07, 1.0, -1.042e-07, 1.958e-07, 1.0, -1.042e-07, 1.958e-07, 1.0, -1.042e-07, -0.003585, -0.884, -0.4675, -0.003585, -0.884, -0.4675, -0.003585, -0.884, -0.4675, -0.003585, -0.884, -0.4675, 0.2106, 0.6913, -0.6913, 0.2106, 0.6913, -0.6913, 0.2106, 0.6913, -0.6913, 0.2106, 0.6913, -0.6913, -0.2106, -0.6913, 0.6913, -0.2106, -0.6913, 0.6913, -0.2106, -0.6913, 0.6913, -0.2106, -0.6913, 0.6913, -1.587e-08, 0.0, 1.0, -1.587e-08, 0.0, 1.0, -1.587e-08, 0.0, 1.0, -1.587e-08, 0.0, 1.0, -0.2106, 0.6913, 0.6913, -0.2106, 0.6913, 0.6913, -0.2106, 0.6913, 0.6913, -0.2106, 0.6913, 0.6913, 0.0, -1.0, -2.631e-07, 0.0, -1.0, -2.631e-07, 0.0, -1.0, -2.631e-07, 0.0, -1.0, -2.631e-07, -0.008027, 1.0, 0.0, -0.008027, 1.0, 0.0, -0.008027, 1.0, 0.0, -0.008027, 1.0, 0.0, -0.003585, 0.884, -0.4675, -0.003585, 0.884, -0.4675, -0.003585, 0.884, -0.4675, -0.003585, 0.884, -0.4675, -0.0001593, 0.0, -1.0, -0.0001593, 0.0, -1.0, -0.0001593, 0.0, -1.0, -0.0001593, 0.0, -1.0, -0.002468, 0.5005, -0.8657, -0.002468, 0.5005, -0.8657, -0.002468, 0.5005, -0.8657, -0.002468, 0.5005, -0.8657, -1.0, 1.98e-07, 0.0, -1.0, 1.98e-07, 0.0, -1.0, 1.98e-07, 0.0, -1.0, 1.98e-07, 0.0, -1.0, 1.98e-07, 0.0, -1.0, 1.98e-07, 0.0, -1.0, 1.98e-07, 0.0, -1.0, 0.0, 0.0, -1.0, 0.0, 0.0, -1.0, 0.0, 0.0, -1.0, 0.0, 0.0])] * 3)])

# ---- objects
ob_light = bpy.data.objects.new('Light', light_light)
ob_camera = bpy.data.objects.new('Camera', cam_camera)
ob_shellcollider = bpy.data.objects.new('shellCollider', me_object001)
ob_freeiva = bpy.data.objects.new('FreeIva', None)

# ---- transforms, parenting, visibility, modifiers, constraints
ob_light.location = (4.076, 1.005, 5.904)
ob_light.rotation_euler = (0.6503, 0.05522, 1.866)
ob_light.lock_rotations_4d = False
ob_light.empty_display_type = 'ARROWS'
ob_light.color = (0.0, 0.0, 0.0, 0.0)
ob_light.lineart.crease_threshold = 0.0
ob_camera.location = (7.359, -6.926, 4.958)
ob_camera.rotation_euler = (1.109, 0.0, 0.8149)
ob_camera.lock_rotations_4d = False
ob_camera.empty_display_type = 'ARROWS'
ob_camera.color = (0.0, 0.0, 0.0, 0.0)
ob_camera.display_type = 'WIRE'
ob_camera.lineart.crease_threshold = 0.0
ob_shellcollider.parent = ob_freeiva
ob_shellcollider.location = (0.0, 0.0, 0.0)
ob_shellcollider.rotation_mode = 'QUATERNION'
ob_shellcollider.rotation_quaternion = (0.7071, -5.76e-08, -5.76e-08, 0.7071)
ob_shellcollider.scale = (0.6495, 0.5, 0.5)
ob_shellcollider.use_mesh_mirror_x = True
ob_freeiva.location = (0.0, 0.0, 0.0)

# ---- collection membership
col_collection.objects.link(ob_light)
col_collection.objects.link(ob_camera)
col_collection.objects.link(ob_shellcollider)
col_collection.objects.link(ob_freeiva)

# ---- scene / render settings (as saved in the file)
scene.camera = ob_camera
scene.frame_start = 1; scene.frame_end = 250; scene.frame_set(2)
scene.render.engine = 'BLENDER_EEVEE_NEXT'
scene.cycles.sampling_pattern = 'TABULATED_SOBOL'
scene.cycles.use_light_tree = False
scene.view_settings.view_transform = 'Filmic'
bpy.context.view_layer.update()
